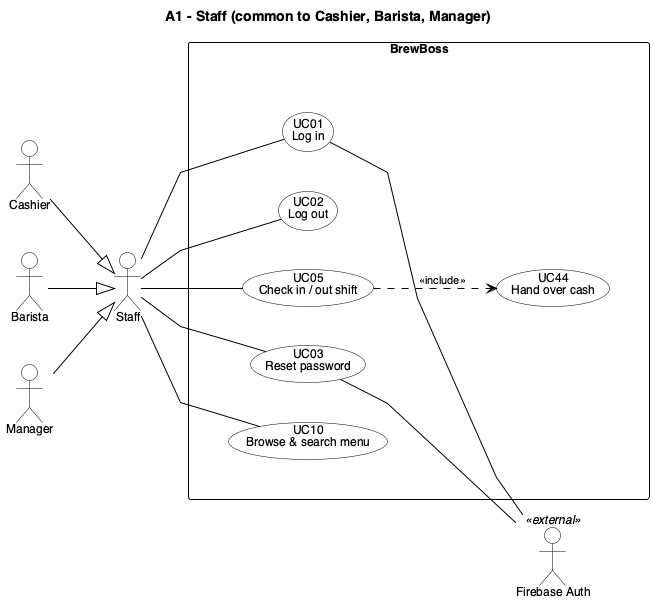

The diagram above was rendered by PlantUML. Its source (embedded in the PNG):
@startuml BB_A1_Staff
left to right direction
skinparam linetype polyline
skinparam nodesep 40
skinparam ranksep 60
skinparam backgroundColor White
skinparam shadowing false
skinparam defaultFontName Helvetica
skinparam defaultFontSize 12
skinparam ArrowColor Black
skinparam ArrowFontSize 11
skinparam actor {
  BackgroundColor White
  BorderColor Black
}
skinparam usecase {
  BackgroundColor White
  BorderColor Black
}
skinparam rectangle {
  BackgroundColor White
  BorderColor Black
}
skinparam package {
  BackgroundColor White
  BorderColor Black
}
' inner frame: invisible, only adds padding inside the system boundary
skinparam rectangle<<inner>> {
  BorderColor Transparent
  FontColor Transparent
}
hide <<inner>> stereotype

title A1 - Staff (common to Cashier, Barista, Manager)
actor "Staff" as STAFF
actor "Cashier" as CAS
actor "Barista" as BAR
actor "Manager" as MGR
actor "Firebase Auth" as FAUTH <<external>>

CAS --|> STAFF
BAR --|> STAFF
MGR --|> STAFF

rectangle "BrewBoss" {
  rectangle " " <<inner>> {
    usecase "UC01\nLog in" as UC01
    usecase "UC02\nLog out" as UC02
    usecase "UC03\nReset password" as UC03
    usecase "UC05\nCheck in / out shift" as UC05
    usecase "UC10\nBrowse & search menu" as UC10
    usecase "UC44\nHand over cash" as UC44
  }
}

STAFF -- UC01
STAFF -- UC02
STAFF -- UC03
STAFF -- UC05
STAFF -- UC10

UC05 ..> UC44 : <<include>>

UC01 -- FAUTH
UC03 -- FAUTH
@enduml